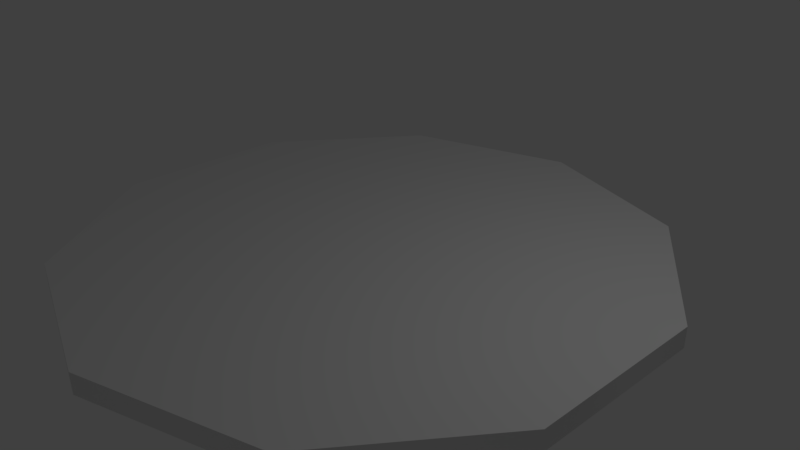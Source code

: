 # Source: RotatePlatform.blend  (saved by Blender 2.79.0; exported with 4.5.12 LTS)
import bpy
from mathutils import Matrix  # noqa: F401  (used for matrix-valued properties, if any)

bpy.ops.wm.read_factory_settings(use_empty=True)
scene = bpy.context.scene
scene.name = 'Scene'

# ---- collections
col_collection_1 = bpy.data.collections.new('Collection 1'); scene.collection.children.link(col_collection_1)

# ---- node groups
ng_auto_smooth = bpy.data.node_groups.new('Auto Smooth', 'GeometryNodeTree')
_s = ng_auto_smooth.interface.new_socket(name='Geometry', in_out='OUTPUT', socket_type='NodeSocketGeometry')
_s = ng_auto_smooth.interface.new_socket(name='Geometry', in_out='INPUT', socket_type='NodeSocketGeometry')
_s = ng_auto_smooth.interface.new_socket(name='Angle', in_out='INPUT', socket_type='NodeSocketFloat')
_s.subtype = 'ANGLE'
_s.min_value = 0.0
_s.max_value = 3.142
ng_auto_smooth.is_modifier = True
_N = ng_auto_smooth.nodes; _L = ng_auto_smooth.links
n0 = _N.new('NodeGroupOutput'); n0.name = 'Group Output'; n0.location = (480, -100)
n1 = _N.new('NodeGroupInput'); n1.name = 'Group Input'; n1.location = (-420, -300)
n2 = _N.new('NodeGroupInput'); n2.name = 'Group Input.001'; n2.location = (-60, -100)
n3 = _N.new('GeometryNodeSetShadeSmooth'); n3.name = 'Set Shade Smooth'; n3.location = (120, -100)
n3.domain = 'EDGE'
n4 = _N.new('GeometryNodeSetShadeSmooth'); n4.name = 'Set Shade Smooth.001'; n4.location = (300, -100)
n5 = _N.new('GeometryNodeInputMeshEdgeAngle'); n5.name = 'Edge Angle'; n5.location = (-420, -220)
n6 = _N.new('GeometryNodeInputEdgeSmooth'); n6.name = 'Is Edge Smooth'; n6.location = (-60, -160)
n7 = _N.new('GeometryNodeInputShadeSmooth'); n7.name = 'Is Face Smooth'; n7.location = (-240, -340)
n8 = _N.new('FunctionNodeBooleanMath'); n8.name = 'Boolean Math'; n8.location = (-60, -220)
n9 = _N.new('FunctionNodeCompare'); n9.name = 'Compare'; n9.location = (-240, -180)
n9.operation = 'LESS_EQUAL'
_L.new(n5.outputs[0], n9.inputs[0])
_L.new(n4.outputs[0], n0.inputs[0])
_L.new(n1.outputs[1], n9.inputs[1])
_L.new(n9.outputs[0], n8.inputs[0])
_L.new(n7.outputs[0], n8.inputs[1])
_L.new(n2.outputs[0], n3.inputs[0])
_L.new(n6.outputs[0], n3.inputs[1])
_L.new(n3.outputs[0], n4.inputs[0])
_L.new(n8.outputs[0], n3.inputs[2])
n0.is_active_output = True

# ---- world
world_world = bpy.data.worlds.new('World'); scene.world = world_world
world_world.color = (0.05088, 0.05088, 0.05088)
world_world.use_sun_shadow = False
world_world.sun_shadow_jitter_overblur = 0.0
world_world.cycles.sampling_method = 'MANUAL'

# ---- cameras
cam_camera = bpy.data.cameras.new('Camera')
cam_camera.clip_end = 100.0
cam_camera.lens = 35.0
cam_camera.sensor_width = 32.0
cam_camera.sensor_height = 18.0
cam_camera.ortho_scale = 7.314
cam_camera.dof.focus_distance = 0.0
cam_camera.dof.aperture_fstop = 128.0

# ---- lights
light_lamp = bpy.data.lights.new('Lamp', 'POINT')
light_lamp.transmission_factor = 0.0
light_lamp.cutoff_distance = 30.0
light_lamp.energy = 100.0
light_lamp.shadow_buffer_clip_start = 1.001
light_lamp.shadow_soft_size = 0.1
light_lamp.shadow_maximum_resolution = 0.006
light_lamp.use_absolute_resolution = True

# ---- meshes
me_cylinder = bpy.data.meshes.new('Cylinder')
me_cylinder.from_pydata([(0.0, -0.14, -4.0), (0.0, 0.14, -4.0), (2.351, -0.14, -3.236), (2.351, 0.14, -3.236), (3.804, -0.14, -1.236), (3.804, 0.14, -1.236), (3.804, -0.14, 1.236), (3.804, 0.14, 1.236), (2.351, -0.14, 3.236), (2.351, 0.14, 3.236), (-3.497e-07, -0.14, 4.0), (-3.497e-07, 0.14, 4.0), (-2.351, -0.14, 3.236), (-2.351, 0.14, 3.236), (-3.804, -0.14, 1.236), (-3.804, 0.14, 1.236), (-3.804, -0.14, -1.236), (-3.804, 0.14, -1.236), (-2.351, -0.14, -3.236), (-2.351, 0.14, -3.236)], [], [(0, 1, 3, 2), (2, 3, 5, 4), (4, 5, 7, 6), (6, 7, 9, 8), (8, 9, 11, 10), (10, 11, 13, 12), (12, 13, 15, 14), (14, 15, 17, 16), (3, 1, 19, 17, 15, 13, 11, 9, 7, 5), (16, 17, 19, 18), (18, 19, 1, 0), (0, 2, 4, 6, 8, 10, 12, 14, 16, 18)])
me_cylinder.polygons.foreach_set('use_smooth', [True] * 12)
me_cylinder.use_remesh_preserve_volume = False
me_cylinder.use_remesh_preserve_attributes = False
me_cylinder.use_mirror_vertex_groups = False
me_cylinder.update()

# ---- objects
ob_cylinder = bpy.data.objects.new('Cylinder', me_cylinder)
ob_lamp = bpy.data.objects.new('Lamp', light_lamp)
ob_camera = bpy.data.objects.new('Camera', cam_camera)

# ---- transforms, parenting, visibility, modifiers, constraints
ob_cylinder.location = (0.0, 0.0, 0.0)
ob_cylinder.rotation_euler = (1.571, -0.0, 0.0)
ob_cylinder.lineart.crease_threshold = 0.0
_m = ob_cylinder.modifiers.new('Auto Smooth', 'NODES')
_m.node_group = ng_auto_smooth
_gi = [s.identifier for s in ng_auto_smooth.interface.items_tree if s.item_type == 'SOCKET' and s.in_out == 'INPUT']
_m[_gi[1]] = 1.047  # Angle
ob_lamp.location = (4.076, 1.005, 5.904)
ob_lamp.rotation_euler = (0.6503, 0.05522, 1.866)
ob_lamp.lock_rotations_4d = False
ob_lamp.empty_display_type = 'ARROWS'
ob_lamp.color = (0.0, 0.0, 0.0, 0.0)
ob_lamp.lineart.crease_threshold = 0.0
ob_camera.location = (7.481, -6.508, 5.344)
ob_camera.rotation_euler = (1.109, 0.0, 0.8149)
ob_camera.lock_rotations_4d = False
ob_camera.empty_display_type = 'ARROWS'
ob_camera.color = (0.0, 0.0, 0.0, 0.0)
ob_camera.display_type = 'WIRE'
ob_camera.lineart.crease_threshold = 0.0

# ---- collection membership
col_collection_1.objects.link(ob_cylinder)
col_collection_1.objects.link(ob_lamp)
col_collection_1.objects.link(ob_camera)

# ---- scene / render settings (as saved in the file)
scene.camera = ob_camera
scene.frame_start = 1; scene.frame_end = 250; scene.frame_set(1)
scene.render.engine = 'BLENDER_EEVEE_NEXT'
scene.render.resolution_percentage = 50
scene.render.dither_intensity = 0.0
scene.cycles.use_denoising = False
scene.cycles.samples = 128
scene.cycles.sampling_pattern = 'TABULATED_SOBOL'
scene.cycles.use_adaptive_sampling = False
scene.cycles.use_light_tree = False
scene.cycles.blur_glossy = 0.0
scene.cycles.sample_clamp_indirect = 0.0
scene.view_settings.view_transform = 'Standard'
bpy.context.view_layer.update()
